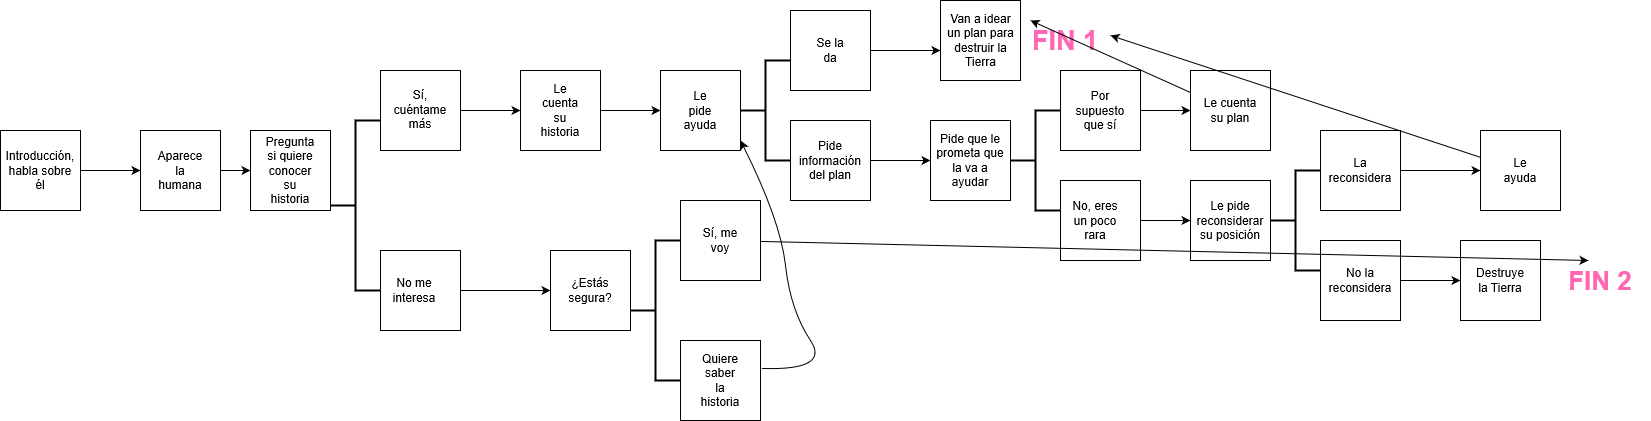

The diagram above was exported from draw.io. Its source (the exported page's mxGraphModel, read from the mxfile embedded in the PNG):
<mxGraphModel grid="1" dx="868" dy="480" gridSize="10" guides="1" tooltips="1" connect="1" arrows="1" fold="1" page="1" pageScale="1" pageWidth="827" pageHeight="1169" math="0" shadow="0">
  <root>
    <mxCell id="0" />
    <mxCell id="1" parent="0" />
    <mxCell id="zn9RI70H3nN88HyDauqp-3" parent="1" style="edgeStyle=none;rounded=0;orthogonalLoop=1;jettySize=auto;html=1;" edge="1" source="zn9RI70H3nN88HyDauqp-1">
      <mxGeometry as="geometry" relative="1">
        <mxPoint as="targetPoint" x="160" y="220" />
        <Array as="points">
          <mxPoint x="160" y="220" />
        </Array>
      </mxGeometry>
    </mxCell>
    <mxCell id="zn9RI70H3nN88HyDauqp-1" value="" parent="1" style="whiteSpace=wrap;html=1;aspect=fixed;" vertex="1">
      <mxGeometry as="geometry" x="20" y="180" width="80" height="80" />
    </mxCell>
    <mxCell id="zn9RI70H3nN88HyDauqp-2" value="Introducción, habla sobre él" parent="1" style="text;html=1;strokeColor=none;fillColor=none;align=center;verticalAlign=middle;whiteSpace=wrap;rounded=0;" vertex="1">
      <mxGeometry as="geometry" x="40" y="210" width="40" height="20" />
    </mxCell>
    <mxCell id="zn9RI70H3nN88HyDauqp-6" parent="1" style="edgeStyle=none;rounded=0;orthogonalLoop=1;jettySize=auto;html=1;" edge="1" source="zn9RI70H3nN88HyDauqp-4" target="zn9RI70H3nN88HyDauqp-7">
      <mxGeometry as="geometry" relative="1">
        <mxPoint as="targetPoint" x="310" y="220" />
      </mxGeometry>
    </mxCell>
    <mxCell id="zn9RI70H3nN88HyDauqp-4" value="" parent="1" style="whiteSpace=wrap;html=1;aspect=fixed;" vertex="1">
      <mxGeometry as="geometry" x="160" y="180" width="80" height="80" />
    </mxCell>
    <mxCell id="zn9RI70H3nN88HyDauqp-5" value="Aparece la humana" parent="1" style="text;html=1;strokeColor=none;fillColor=none;align=center;verticalAlign=middle;whiteSpace=wrap;rounded=0;" vertex="1">
      <mxGeometry as="geometry" x="180" y="210" width="40" height="20" />
    </mxCell>
    <mxCell id="zn9RI70H3nN88HyDauqp-7" value="" parent="1" style="whiteSpace=wrap;html=1;aspect=fixed;" vertex="1">
      <mxGeometry as="geometry" x="270" y="180" width="80" height="80" />
    </mxCell>
    <mxCell id="zn9RI70H3nN88HyDauqp-8" value="Pregunta si quiere conocer su historia" parent="1" style="text;html=1;strokeColor=none;fillColor=none;align=center;verticalAlign=middle;whiteSpace=wrap;rounded=0;" vertex="1">
      <mxGeometry as="geometry" x="290" y="210" width="40" height="20" />
    </mxCell>
    <mxCell id="zn9RI70H3nN88HyDauqp-13" parent="1" style="edgeStyle=none;rounded=0;orthogonalLoop=1;jettySize=auto;html=1;exitX=0.75;exitY=0;exitDx=0;exitDy=0;" edge="1" source="zn9RI70H3nN88HyDauqp-8" target="zn9RI70H3nN88HyDauqp-8">
      <mxGeometry as="geometry" relative="1" />
    </mxCell>
    <mxCell id="zn9RI70H3nN88HyDauqp-14" value="" parent="1" style="strokeWidth=2;html=1;shape=mxgraph.flowchart.annotation_2;align=left;labelPosition=right;pointerEvents=1;" vertex="1">
      <mxGeometry as="geometry" x="350" y="170" width="50" height="170" />
    </mxCell>
    <mxCell id="zn9RI70H3nN88HyDauqp-19" parent="1" style="edgeStyle=none;rounded=0;orthogonalLoop=1;jettySize=auto;html=1;" edge="1" source="zn9RI70H3nN88HyDauqp-15" target="zn9RI70H3nN88HyDauqp-20">
      <mxGeometry as="geometry" relative="1">
        <mxPoint as="targetPoint" x="520" y="160" />
      </mxGeometry>
    </mxCell>
    <mxCell id="zn9RI70H3nN88HyDauqp-15" value="" parent="1" style="whiteSpace=wrap;html=1;aspect=fixed;" vertex="1">
      <mxGeometry as="geometry" x="400" y="120" width="80" height="80" />
    </mxCell>
    <mxCell id="zn9RI70H3nN88HyDauqp-71" parent="1" style="edgeStyle=none;rounded=0;orthogonalLoop=1;jettySize=auto;html=1;exitX=1;exitY=0.5;exitDx=0;exitDy=0;" edge="1" source="zn9RI70H3nN88HyDauqp-16">
      <mxGeometry as="geometry" relative="1">
        <mxPoint as="targetPoint" x="570" y="340" />
      </mxGeometry>
    </mxCell>
    <mxCell id="zn9RI70H3nN88HyDauqp-16" value="" parent="1" style="whiteSpace=wrap;html=1;aspect=fixed;" vertex="1">
      <mxGeometry as="geometry" x="400" y="300" width="80" height="80" />
    </mxCell>
    <mxCell id="zn9RI70H3nN88HyDauqp-17" value="Sí, cuéntame más" parent="1" style="text;html=1;strokeColor=none;fillColor=none;align=center;verticalAlign=middle;whiteSpace=wrap;rounded=0;" vertex="1">
      <mxGeometry as="geometry" x="420" y="149" width="40" height="20" />
    </mxCell>
    <mxCell id="zn9RI70H3nN88HyDauqp-18" value="No me interesa" parent="1" style="text;html=1;strokeColor=none;fillColor=none;align=center;verticalAlign=middle;whiteSpace=wrap;rounded=0;" vertex="1">
      <mxGeometry as="geometry" x="414" y="330" width="40" height="20" />
    </mxCell>
    <mxCell id="zn9RI70H3nN88HyDauqp-22" parent="1" style="edgeStyle=none;rounded=0;orthogonalLoop=1;jettySize=auto;html=1;exitX=1;exitY=0.5;exitDx=0;exitDy=0;" edge="1" source="zn9RI70H3nN88HyDauqp-20" target="zn9RI70H3nN88HyDauqp-23">
      <mxGeometry as="geometry" relative="1">
        <mxPoint as="targetPoint" x="670" y="160" />
      </mxGeometry>
    </mxCell>
    <mxCell id="zn9RI70H3nN88HyDauqp-20" value="" parent="1" style="whiteSpace=wrap;html=1;aspect=fixed;" vertex="1">
      <mxGeometry as="geometry" x="540" y="120" width="80" height="80" />
    </mxCell>
    <mxCell id="zn9RI70H3nN88HyDauqp-21" value="Le cuenta su historia" parent="1" style="text;html=1;strokeColor=none;fillColor=none;align=center;verticalAlign=middle;whiteSpace=wrap;rounded=0;" vertex="1">
      <mxGeometry as="geometry" x="560" y="150" width="40" height="20" />
    </mxCell>
    <mxCell id="zn9RI70H3nN88HyDauqp-23" value="" parent="1" style="whiteSpace=wrap;html=1;aspect=fixed;" vertex="1">
      <mxGeometry as="geometry" x="680" y="120" width="80" height="80" />
    </mxCell>
    <mxCell id="zn9RI70H3nN88HyDauqp-24" value="Le pide ayuda" parent="1" style="text;html=1;strokeColor=none;fillColor=none;align=center;verticalAlign=middle;whiteSpace=wrap;rounded=0;" vertex="1">
      <mxGeometry as="geometry" x="700" y="150" width="40" height="20" />
    </mxCell>
    <mxCell id="zn9RI70H3nN88HyDauqp-26" value="" parent="1" style="strokeWidth=2;html=1;shape=mxgraph.flowchart.annotation_2;align=left;labelPosition=right;pointerEvents=1;" vertex="1">
      <mxGeometry as="geometry" x="760" y="110" width="50" height="100" />
    </mxCell>
    <mxCell id="zn9RI70H3nN88HyDauqp-30" parent="1" style="edgeStyle=none;rounded=0;orthogonalLoop=1;jettySize=auto;html=1;" edge="1" source="zn9RI70H3nN88HyDauqp-27">
      <mxGeometry as="geometry" relative="1">
        <mxPoint as="targetPoint" x="960" y="100" />
      </mxGeometry>
    </mxCell>
    <mxCell id="zn9RI70H3nN88HyDauqp-27" value="" parent="1" style="whiteSpace=wrap;html=1;aspect=fixed;" vertex="1">
      <mxGeometry as="geometry" x="810" y="60" width="80" height="80" />
    </mxCell>
    <mxCell id="zn9RI70H3nN88HyDauqp-28" value="Se la da" parent="1" style="text;html=1;strokeColor=none;fillColor=none;align=center;verticalAlign=middle;whiteSpace=wrap;rounded=0;" vertex="1">
      <mxGeometry as="geometry" x="830" y="90" width="40" height="20" />
    </mxCell>
    <mxCell id="zn9RI70H3nN88HyDauqp-31" value="" parent="1" style="whiteSpace=wrap;html=1;aspect=fixed;" vertex="1">
      <mxGeometry as="geometry" x="960" y="50" width="80" height="80" />
    </mxCell>
    <mxCell id="zn9RI70H3nN88HyDauqp-32" value="Van a idear un plan para destruir la Tierra" parent="1" style="text;html=1;strokeColor=none;fillColor=none;align=center;verticalAlign=middle;whiteSpace=wrap;rounded=0;" vertex="1">
      <mxGeometry as="geometry" x="962.5" y="80" width="75" height="20" />
    </mxCell>
    <mxCell id="zn9RI70H3nN88HyDauqp-36" parent="1" style="edgeStyle=none;rounded=0;orthogonalLoop=1;jettySize=auto;html=1;exitX=1;exitY=0.5;exitDx=0;exitDy=0;" edge="1" source="zn9RI70H3nN88HyDauqp-34">
      <mxGeometry as="geometry" relative="1">
        <mxPoint as="targetPoint" x="950" y="210" />
      </mxGeometry>
    </mxCell>
    <mxCell id="zn9RI70H3nN88HyDauqp-34" value="" parent="1" style="whiteSpace=wrap;html=1;aspect=fixed;" vertex="1">
      <mxGeometry as="geometry" x="810" y="170" width="80" height="80" />
    </mxCell>
    <mxCell id="zn9RI70H3nN88HyDauqp-35" value="Pide información del plan" parent="1" style="text;html=1;strokeColor=none;fillColor=none;align=center;verticalAlign=middle;whiteSpace=wrap;rounded=0;" vertex="1">
      <mxGeometry as="geometry" x="830" y="200" width="40" height="20" />
    </mxCell>
    <mxCell id="zn9RI70H3nN88HyDauqp-37" value="" parent="1" style="whiteSpace=wrap;html=1;aspect=fixed;" vertex="1">
      <mxGeometry as="geometry" x="950" y="170" width="80" height="80" />
    </mxCell>
    <mxCell id="zn9RI70H3nN88HyDauqp-38" value="Pide que le prometa que la va a ayudar" parent="1" style="text;html=1;strokeColor=none;fillColor=none;align=center;verticalAlign=middle;whiteSpace=wrap;rounded=0;" vertex="1">
      <mxGeometry as="geometry" x="955" y="200" width="70" height="20" />
    </mxCell>
    <mxCell id="zn9RI70H3nN88HyDauqp-41" value="" parent="1" style="strokeWidth=2;html=1;shape=mxgraph.flowchart.annotation_2;align=left;labelPosition=right;pointerEvents=1;" vertex="1">
      <mxGeometry as="geometry" x="1030" y="160" width="50" height="100" />
    </mxCell>
    <mxCell id="zn9RI70H3nN88HyDauqp-48" parent="1" style="edgeStyle=none;rounded=0;orthogonalLoop=1;jettySize=auto;html=1;exitX=1;exitY=0.5;exitDx=0;exitDy=0;" edge="1" source="zn9RI70H3nN88HyDauqp-42">
      <mxGeometry as="geometry" relative="1">
        <mxPoint as="targetPoint" x="1210" y="160" />
      </mxGeometry>
    </mxCell>
    <mxCell id="zn9RI70H3nN88HyDauqp-42" value="" parent="1" style="whiteSpace=wrap;html=1;aspect=fixed;" vertex="1">
      <mxGeometry as="geometry" x="1080" y="120" width="80" height="80" />
    </mxCell>
    <mxCell id="zn9RI70H3nN88HyDauqp-54" parent="1" style="edgeStyle=none;rounded=0;orthogonalLoop=1;jettySize=auto;html=1;exitX=1;exitY=0.5;exitDx=0;exitDy=0;" edge="1" source="zn9RI70H3nN88HyDauqp-43" target="zn9RI70H3nN88HyDauqp-55">
      <mxGeometry as="geometry" relative="1">
        <mxPoint as="targetPoint" x="1210" y="270" />
      </mxGeometry>
    </mxCell>
    <mxCell id="zn9RI70H3nN88HyDauqp-43" value="" parent="1" style="whiteSpace=wrap;html=1;aspect=fixed;" vertex="1">
      <mxGeometry as="geometry" x="1080" y="230" width="80" height="80" />
    </mxCell>
    <mxCell id="zn9RI70H3nN88HyDauqp-45" value="&lt;font color=&quot;#ff66b3&quot; style=&quot;font-size: 27px&quot;&gt;&lt;b&gt;FIN 1&lt;/b&gt;&lt;/font&gt;" parent="1" style="text;html=1;strokeColor=none;fillColor=none;align=center;verticalAlign=middle;whiteSpace=wrap;rounded=0;" vertex="1">
      <mxGeometry as="geometry" x="1040" y="80" width="90" height="20" />
    </mxCell>
    <mxCell id="zn9RI70H3nN88HyDauqp-46" value="Por supuesto que sí" parent="1" style="text;html=1;strokeColor=none;fillColor=none;align=center;verticalAlign=middle;whiteSpace=wrap;rounded=0;" vertex="1">
      <mxGeometry as="geometry" x="1100" y="150" width="40" height="20" />
    </mxCell>
    <mxCell id="zn9RI70H3nN88HyDauqp-47" value="No, eres un poco rara" parent="1" style="text;html=1;strokeColor=none;fillColor=none;align=center;verticalAlign=middle;whiteSpace=wrap;rounded=0;" vertex="1">
      <mxGeometry as="geometry" x="1090" y="260" width="50" height="20" />
    </mxCell>
    <mxCell id="zn9RI70H3nN88HyDauqp-53" parent="1" style="edgeStyle=none;rounded=0;orthogonalLoop=1;jettySize=auto;html=1;" edge="1" source="zn9RI70H3nN88HyDauqp-49">
      <mxGeometry as="geometry" relative="1">
        <mxPoint as="targetPoint" x="1050" y="70" />
      </mxGeometry>
    </mxCell>
    <mxCell id="zn9RI70H3nN88HyDauqp-49" value="" parent="1" style="whiteSpace=wrap;html=1;aspect=fixed;" vertex="1">
      <mxGeometry as="geometry" x="1210" y="120" width="80" height="80" />
    </mxCell>
    <mxCell id="zn9RI70H3nN88HyDauqp-50" value="Le cuenta su plan" parent="1" style="text;html=1;strokeColor=none;fillColor=none;align=center;verticalAlign=middle;whiteSpace=wrap;rounded=0;" vertex="1">
      <mxGeometry as="geometry" x="1220" y="150" width="60" height="20" />
    </mxCell>
    <mxCell id="zn9RI70H3nN88HyDauqp-55" value="" parent="1" style="whiteSpace=wrap;html=1;aspect=fixed;" vertex="1">
      <mxGeometry as="geometry" x="1210" y="230" width="80" height="80" />
    </mxCell>
    <mxCell id="zn9RI70H3nN88HyDauqp-56" value="Le pide reconsiderar su posición" parent="1" style="text;html=1;strokeColor=none;fillColor=none;align=center;verticalAlign=middle;whiteSpace=wrap;rounded=0;" vertex="1">
      <mxGeometry as="geometry" x="1230" y="260" width="40" height="20" />
    </mxCell>
    <mxCell id="zn9RI70H3nN88HyDauqp-57" value="" parent="1" style="strokeWidth=2;html=1;shape=mxgraph.flowchart.annotation_2;align=left;labelPosition=right;pointerEvents=1;" vertex="1">
      <mxGeometry as="geometry" x="1290" y="220" width="50" height="100" />
    </mxCell>
    <mxCell id="zn9RI70H3nN88HyDauqp-66" value="" parent="1" style="edgeStyle=none;rounded=0;orthogonalLoop=1;jettySize=auto;html=1;" edge="1" source="zn9RI70H3nN88HyDauqp-58" target="zn9RI70H3nN88HyDauqp-65">
      <mxGeometry as="geometry" relative="1" />
    </mxCell>
    <mxCell id="zn9RI70H3nN88HyDauqp-58" value="" parent="1" style="whiteSpace=wrap;html=1;aspect=fixed;" vertex="1">
      <mxGeometry as="geometry" x="1340" y="180" width="80" height="80" />
    </mxCell>
    <mxCell id="zn9RI70H3nN88HyDauqp-70" parent="1" style="edgeStyle=none;rounded=0;orthogonalLoop=1;jettySize=auto;html=1;entryX=1;entryY=0.25;entryDx=0;entryDy=0;" edge="1" source="zn9RI70H3nN88HyDauqp-65" target="zn9RI70H3nN88HyDauqp-45">
      <mxGeometry as="geometry" relative="1" />
    </mxCell>
    <mxCell id="zn9RI70H3nN88HyDauqp-65" value="" parent="1" style="whiteSpace=wrap;html=1;aspect=fixed;" vertex="1">
      <mxGeometry as="geometry" x="1500" y="180" width="80" height="80" />
    </mxCell>
    <mxCell id="zn9RI70H3nN88HyDauqp-62" parent="1" style="edgeStyle=none;rounded=0;orthogonalLoop=1;jettySize=auto;html=1;exitX=1;exitY=0.5;exitDx=0;exitDy=0;" edge="1" source="zn9RI70H3nN88HyDauqp-59" target="zn9RI70H3nN88HyDauqp-63">
      <mxGeometry as="geometry" relative="1">
        <mxPoint as="targetPoint" x="1480" y="330" />
      </mxGeometry>
    </mxCell>
    <mxCell id="zn9RI70H3nN88HyDauqp-59" value="" parent="1" style="whiteSpace=wrap;html=1;aspect=fixed;" vertex="1">
      <mxGeometry as="geometry" x="1340" y="290" width="80" height="80" />
    </mxCell>
    <mxCell id="zn9RI70H3nN88HyDauqp-60" value="La reconsidera" parent="1" style="text;html=1;strokeColor=none;fillColor=none;align=center;verticalAlign=middle;whiteSpace=wrap;rounded=0;" vertex="1">
      <mxGeometry as="geometry" x="1360" y="210" width="40" height="20" />
    </mxCell>
    <mxCell id="zn9RI70H3nN88HyDauqp-61" value="No la reconsidera" parent="1" style="text;html=1;strokeColor=none;fillColor=none;align=center;verticalAlign=middle;whiteSpace=wrap;rounded=0;" vertex="1">
      <mxGeometry as="geometry" x="1360" y="320" width="40" height="20" />
    </mxCell>
    <mxCell id="zn9RI70H3nN88HyDauqp-63" value="" parent="1" style="whiteSpace=wrap;html=1;aspect=fixed;" vertex="1">
      <mxGeometry as="geometry" x="1480" y="290" width="80" height="80" />
    </mxCell>
    <mxCell id="zn9RI70H3nN88HyDauqp-64" value="Destruye la Tierra" parent="1" style="text;html=1;strokeColor=none;fillColor=none;align=center;verticalAlign=middle;whiteSpace=wrap;rounded=0;" vertex="1">
      <mxGeometry as="geometry" x="1500" y="320" width="40" height="20" />
    </mxCell>
    <mxCell id="zn9RI70H3nN88HyDauqp-67" value="Le ayuda" parent="1" style="text;html=1;strokeColor=none;fillColor=none;align=center;verticalAlign=middle;whiteSpace=wrap;rounded=0;" vertex="1">
      <mxGeometry as="geometry" x="1520" y="210" width="40" height="20" />
    </mxCell>
    <mxCell id="zn9RI70H3nN88HyDauqp-72" value="" parent="1" style="whiteSpace=wrap;html=1;aspect=fixed;" vertex="1">
      <mxGeometry as="geometry" x="570" y="300" width="80" height="80" />
    </mxCell>
    <mxCell id="zn9RI70H3nN88HyDauqp-73" value="¿Estás segura?" parent="1" style="text;html=1;strokeColor=none;fillColor=none;align=center;verticalAlign=middle;whiteSpace=wrap;rounded=0;" vertex="1">
      <mxGeometry as="geometry" x="590" y="330" width="40" height="20" />
    </mxCell>
    <mxCell id="zn9RI70H3nN88HyDauqp-74" value="" parent="1" style="strokeWidth=2;html=1;shape=mxgraph.flowchart.annotation_2;align=left;labelPosition=right;pointerEvents=1;" vertex="1">
      <mxGeometry as="geometry" x="650" y="290" width="50" height="140" />
    </mxCell>
    <mxCell id="zn9RI70H3nN88HyDauqp-79" parent="1" style="edgeStyle=none;rounded=0;orthogonalLoop=1;jettySize=auto;html=1;" edge="1" source="zn9RI70H3nN88HyDauqp-75">
      <mxGeometry as="geometry" relative="1">
        <mxPoint as="targetPoint" x="1608" y="310" />
      </mxGeometry>
    </mxCell>
    <mxCell id="zn9RI70H3nN88HyDauqp-75" value="" parent="1" style="whiteSpace=wrap;html=1;aspect=fixed;" vertex="1">
      <mxGeometry as="geometry" x="700" y="250" width="80" height="80" />
    </mxCell>
    <mxCell id="zn9RI70H3nN88HyDauqp-76" value="Sí, me voy" parent="1" style="text;html=1;strokeColor=none;fillColor=none;align=center;verticalAlign=middle;whiteSpace=wrap;rounded=0;" vertex="1">
      <mxGeometry as="geometry" x="720" y="280" width="40" height="20" />
    </mxCell>
    <mxCell id="zn9RI70H3nN88HyDauqp-77" value="&lt;font color=&quot;#ff66b3&quot; size=&quot;1&quot; style=&quot;font-size: 23px&quot;&gt;&lt;b style=&quot;font-size: 26px&quot;&gt;FIN 2&lt;/b&gt;&lt;/font&gt;" parent="1" style="text;html=1;strokeColor=none;fillColor=none;align=center;verticalAlign=middle;whiteSpace=wrap;rounded=0;" vertex="1">
      <mxGeometry as="geometry" x="1570" y="320" width="100" height="20" />
    </mxCell>
    <mxCell id="zn9RI70H3nN88HyDauqp-82" parent="1" style="edgeStyle=none;rounded=0;orthogonalLoop=1;jettySize=auto;html=1;entryX=1;entryY=0.5;entryDx=0;entryDy=0;" edge="1" source="zn9RI70H3nN88HyDauqp-80" target="zn9RI70H3nN88HyDauqp-80">
      <mxGeometry as="geometry" relative="1">
        <mxPoint as="targetPoint" x="850" y="430" />
      </mxGeometry>
    </mxCell>
    <mxCell id="zn9RI70H3nN88HyDauqp-80" value="" parent="1" style="whiteSpace=wrap;html=1;aspect=fixed;" vertex="1">
      <mxGeometry as="geometry" x="700" y="390" width="80" height="80" />
    </mxCell>
    <mxCell id="zn9RI70H3nN88HyDauqp-81" value="Quiere saber la historia" parent="1" style="text;html=1;strokeColor=none;fillColor=none;align=center;verticalAlign=middle;whiteSpace=wrap;rounded=0;" vertex="1">
      <mxGeometry as="geometry" x="720" y="420" width="40" height="20" />
    </mxCell>
    <mxCell id="zn9RI70H3nN88HyDauqp-83" value="" parent="1" style="curved=1;endArrow=classic;html=1;exitX=1.025;exitY=0.35;exitDx=0;exitDy=0;exitPerimeter=0;" edge="1" source="zn9RI70H3nN88HyDauqp-80">
      <mxGeometry as="geometry" relative="1" width="50" height="50">
        <mxPoint as="sourcePoint" x="800" y="420" />
        <mxPoint as="targetPoint" x="760" y="190" />
        <Array as="points">
          <mxPoint x="850" y="420" />
          <mxPoint x="810" y="360" />
          <mxPoint x="800" y="270" />
        </Array>
      </mxGeometry>
    </mxCell>
  </root>
</mxGraphModel>